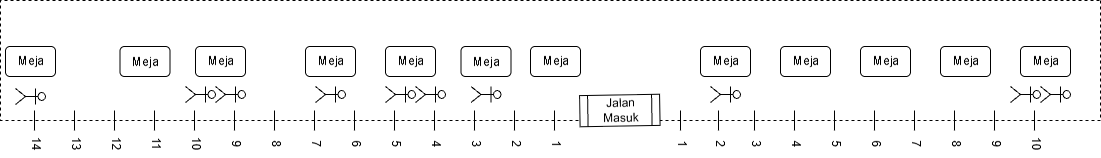

The diagram above was exported from draw.io. Its source (the exported page's mxGraphModel, read from the mxfile embedded in the PNG):
<mxGraphModel dx="868" dy="468" grid="1" gridSize="10" guides="1" tooltips="1" connect="1" arrows="1" fold="1" page="1" pageScale="1" pageWidth="827" pageHeight="1169" math="0" shadow="0">
  <root>
    <mxCell id="0" />
    <mxCell id="1" parent="0" />
    <mxCell id="7fThArK_Ghyf08Yeum-c-1" value="" style="rounded=0;whiteSpace=wrap;html=1;dashed=1;" vertex="1" parent="1">
      <mxGeometry x="210" width="120" height="1100" as="geometry" />
    </mxCell>
    <mxCell id="7fThArK_Ghyf08Yeum-c-2" value="Jalan Masuk" style="shape=process;whiteSpace=wrap;html=1;backgroundOutline=1;rotation=-91;" vertex="1" parent="1">
      <mxGeometry x="280" y="465.09" width="80" height="31.16" as="geometry" />
    </mxCell>
    <mxCell id="7fThArK_Ghyf08Yeum-c-3" value="Meja" style="rounded=1;whiteSpace=wrap;html=1;rotation=-90;" vertex="1" parent="1">
      <mxGeometry x="246" y="360" width="50" height="30" as="geometry" />
    </mxCell>
    <mxCell id="7fThArK_Ghyf08Yeum-c-4" value="Meja" style="rounded=1;whiteSpace=wrap;html=1;rotation=-90;" vertex="1" parent="1">
      <mxGeometry x="246" y="280" width="50" height="30" as="geometry" />
    </mxCell>
    <mxCell id="7fThArK_Ghyf08Yeum-c-5" value="Meja" style="rounded=1;whiteSpace=wrap;html=1;rotation=-90;" vertex="1" parent="1">
      <mxGeometry x="246" y="200" width="50" height="30" as="geometry" />
    </mxCell>
    <mxCell id="7fThArK_Ghyf08Yeum-c-6" value="Meja" style="rounded=1;whiteSpace=wrap;html=1;rotation=-90;" vertex="1" parent="1">
      <mxGeometry x="246" y="120" width="50" height="30" as="geometry" />
    </mxCell>
    <mxCell id="7fThArK_Ghyf08Yeum-c-7" value="Meja" style="rounded=1;whiteSpace=wrap;html=1;rotation=-90;" vertex="1" parent="1">
      <mxGeometry x="246" y="40" width="50" height="30" as="geometry" />
    </mxCell>
    <mxCell id="7fThArK_Ghyf08Yeum-c-8" value="Meja" style="rounded=1;whiteSpace=wrap;html=1;rotation=-90;" vertex="1" parent="1">
      <mxGeometry x="246" y="530" width="50" height="30" as="geometry" />
    </mxCell>
    <mxCell id="7fThArK_Ghyf08Yeum-c-9" value="Meja" style="rounded=1;whiteSpace=wrap;html=1;rotation=-90;" vertex="1" parent="1">
      <mxGeometry x="246" y="599.5" width="50" height="30" as="geometry" />
    </mxCell>
    <mxCell id="7fThArK_Ghyf08Yeum-c-10" value="Meja" style="rounded=1;whiteSpace=wrap;html=1;rotation=-90;" vertex="1" parent="1">
      <mxGeometry x="246" y="675" width="50" height="30" as="geometry" />
    </mxCell>
    <mxCell id="7fThArK_Ghyf08Yeum-c-14" value="Meja" style="rounded=1;whiteSpace=wrap;html=1;rotation=-90;" vertex="1" parent="1">
      <mxGeometry x="246" y="755" width="50" height="30" as="geometry" />
    </mxCell>
    <mxCell id="7fThArK_Ghyf08Yeum-c-15" value="Meja" style="rounded=1;whiteSpace=wrap;html=1;rotation=-90;" vertex="1" parent="1">
      <mxGeometry x="246" y="865" width="50" height="30" as="geometry" />
    </mxCell>
    <mxCell id="7fThArK_Ghyf08Yeum-c-16" value="Meja" style="rounded=1;whiteSpace=wrap;html=1;rotation=-90;" vertex="1" parent="1">
      <mxGeometry x="246" y="940.5" width="50" height="30" as="geometry" />
    </mxCell>
    <mxCell id="7fThArK_Ghyf08Yeum-c-17" value="" style="shape=umlActor;verticalLabelPosition=bottom;verticalAlign=top;html=1;outlineConnect=0;" vertex="1" parent="1">
      <mxGeometry x="296" y="599.5" width="16" height="30" as="geometry" />
    </mxCell>
    <mxCell id="7fThArK_Ghyf08Yeum-c-18" value="" style="shape=umlActor;verticalLabelPosition=bottom;verticalAlign=top;html=1;outlineConnect=0;" vertex="1" parent="1">
      <mxGeometry x="296" y="655" width="16" height="30" as="geometry" />
    </mxCell>
    <mxCell id="7fThArK_Ghyf08Yeum-c-20" value="" style="shape=umlActor;verticalLabelPosition=bottom;verticalAlign=top;html=1;outlineConnect=0;" vertex="1" parent="1">
      <mxGeometry x="296" y="685" width="16" height="30" as="geometry" />
    </mxCell>
    <mxCell id="7fThArK_Ghyf08Yeum-c-21" value="" style="shape=umlActor;verticalLabelPosition=bottom;verticalAlign=top;html=1;outlineConnect=0;" vertex="1" parent="1">
      <mxGeometry x="296" y="755" width="16" height="30" as="geometry" />
    </mxCell>
    <mxCell id="7fThArK_Ghyf08Yeum-c-22" value="" style="shape=umlActor;verticalLabelPosition=bottom;verticalAlign=top;html=1;outlineConnect=0;" vertex="1" parent="1">
      <mxGeometry x="296" y="855" width="16" height="30" as="geometry" />
    </mxCell>
    <mxCell id="7fThArK_Ghyf08Yeum-c-23" value="" style="shape=umlActor;verticalLabelPosition=bottom;verticalAlign=top;html=1;outlineConnect=0;" vertex="1" parent="1">
      <mxGeometry x="296" y="885" width="16" height="30" as="geometry" />
    </mxCell>
    <mxCell id="7fThArK_Ghyf08Yeum-c-24" value="" style="shape=umlActor;verticalLabelPosition=bottom;verticalAlign=top;html=1;outlineConnect=0;" vertex="1" parent="1">
      <mxGeometry x="298" y="1055" width="16" height="30" as="geometry" />
    </mxCell>
    <mxCell id="7fThArK_Ghyf08Yeum-c-25" value="Meja" style="rounded=1;whiteSpace=wrap;html=1;rotation=-90;" vertex="1" parent="1">
      <mxGeometry x="246" y="1055" width="50" height="30" as="geometry" />
    </mxCell>
    <mxCell id="7fThArK_Ghyf08Yeum-c-26" value="" style="shape=umlActor;verticalLabelPosition=bottom;verticalAlign=top;html=1;outlineConnect=0;" vertex="1" parent="1">
      <mxGeometry x="296" y="360" width="16" height="30" as="geometry" />
    </mxCell>
    <mxCell id="7fThArK_Ghyf08Yeum-c-27" value="" style="shape=umlActor;verticalLabelPosition=bottom;verticalAlign=top;html=1;outlineConnect=0;" vertex="1" parent="1">
      <mxGeometry x="296" y="60" width="16" height="30" as="geometry" />
    </mxCell>
    <mxCell id="7fThArK_Ghyf08Yeum-c-28" value="" style="shape=umlActor;verticalLabelPosition=bottom;verticalAlign=top;html=1;outlineConnect=0;" vertex="1" parent="1">
      <mxGeometry x="296" y="30" width="16" height="30" as="geometry" />
    </mxCell>
    <mxCell id="7fThArK_Ghyf08Yeum-c-36" value="" style="group" vertex="1" connectable="0" parent="1">
      <mxGeometry x="320" y="404" width="47" height="30" as="geometry" />
    </mxCell>
    <mxCell id="7fThArK_Ghyf08Yeum-c-31" value="" style="endArrow=none;html=1;rounded=0;" edge="1" parent="7fThArK_Ghyf08Yeum-c-36">
      <mxGeometry width="50" height="50" relative="1" as="geometry">
        <mxPoint y="16" as="sourcePoint" />
        <mxPoint x="20" y="16" as="targetPoint" />
      </mxGeometry>
    </mxCell>
    <mxCell id="7fThArK_Ghyf08Yeum-c-32" value="1" style="text;html=1;whiteSpace=wrap;strokeColor=none;fillColor=none;align=center;verticalAlign=middle;rounded=0;" vertex="1" parent="7fThArK_Ghyf08Yeum-c-36">
      <mxGeometry x="20" width="27" height="30" as="geometry" />
    </mxCell>
    <mxCell id="7fThArK_Ghyf08Yeum-c-37" value="" style="group" vertex="1" connectable="0" parent="1">
      <mxGeometry x="320" y="366" width="47" height="30" as="geometry" />
    </mxCell>
    <mxCell id="7fThArK_Ghyf08Yeum-c-38" value="" style="endArrow=none;html=1;rounded=0;" edge="1" parent="7fThArK_Ghyf08Yeum-c-37">
      <mxGeometry width="50" height="50" relative="1" as="geometry">
        <mxPoint y="16" as="sourcePoint" />
        <mxPoint x="20" y="16" as="targetPoint" />
      </mxGeometry>
    </mxCell>
    <mxCell id="7fThArK_Ghyf08Yeum-c-39" value="2" style="text;html=1;whiteSpace=wrap;strokeColor=none;fillColor=none;align=center;verticalAlign=middle;rounded=0;" vertex="1" parent="7fThArK_Ghyf08Yeum-c-37">
      <mxGeometry x="20" width="27" height="30" as="geometry" />
    </mxCell>
    <mxCell id="7fThArK_Ghyf08Yeum-c-40" value="" style="group" vertex="1" connectable="0" parent="1">
      <mxGeometry x="320" y="330" width="47" height="30" as="geometry" />
    </mxCell>
    <mxCell id="7fThArK_Ghyf08Yeum-c-41" value="" style="endArrow=none;html=1;rounded=0;" edge="1" parent="7fThArK_Ghyf08Yeum-c-40">
      <mxGeometry width="50" height="50" relative="1" as="geometry">
        <mxPoint y="16" as="sourcePoint" />
        <mxPoint x="20" y="16" as="targetPoint" />
      </mxGeometry>
    </mxCell>
    <mxCell id="7fThArK_Ghyf08Yeum-c-42" value="3" style="text;html=1;whiteSpace=wrap;strokeColor=none;fillColor=none;align=center;verticalAlign=middle;rounded=0;" vertex="1" parent="7fThArK_Ghyf08Yeum-c-40">
      <mxGeometry x="20" width="27" height="30" as="geometry" />
    </mxCell>
    <mxCell id="7fThArK_Ghyf08Yeum-c-43" value="" style="group" vertex="1" connectable="0" parent="1">
      <mxGeometry x="320" y="290" width="47" height="30" as="geometry" />
    </mxCell>
    <mxCell id="7fThArK_Ghyf08Yeum-c-44" value="" style="endArrow=none;html=1;rounded=0;" edge="1" parent="7fThArK_Ghyf08Yeum-c-43">
      <mxGeometry width="50" height="50" relative="1" as="geometry">
        <mxPoint y="16" as="sourcePoint" />
        <mxPoint x="20" y="16" as="targetPoint" />
      </mxGeometry>
    </mxCell>
    <mxCell id="7fThArK_Ghyf08Yeum-c-45" value="4" style="text;html=1;whiteSpace=wrap;strokeColor=none;fillColor=none;align=center;verticalAlign=middle;rounded=0;" vertex="1" parent="7fThArK_Ghyf08Yeum-c-43">
      <mxGeometry x="20" width="27" height="30" as="geometry" />
    </mxCell>
    <mxCell id="7fThArK_Ghyf08Yeum-c-46" value="" style="group" vertex="1" connectable="0" parent="1">
      <mxGeometry x="320" y="250" width="47" height="30" as="geometry" />
    </mxCell>
    <mxCell id="7fThArK_Ghyf08Yeum-c-47" value="" style="endArrow=none;html=1;rounded=0;" edge="1" parent="7fThArK_Ghyf08Yeum-c-46">
      <mxGeometry width="50" height="50" relative="1" as="geometry">
        <mxPoint y="16" as="sourcePoint" />
        <mxPoint x="20" y="16" as="targetPoint" />
      </mxGeometry>
    </mxCell>
    <mxCell id="7fThArK_Ghyf08Yeum-c-48" value="5" style="text;html=1;whiteSpace=wrap;strokeColor=none;fillColor=none;align=center;verticalAlign=middle;rounded=0;" vertex="1" parent="7fThArK_Ghyf08Yeum-c-46">
      <mxGeometry x="20" width="27" height="30" as="geometry" />
    </mxCell>
    <mxCell id="7fThArK_Ghyf08Yeum-c-49" value="" style="group" vertex="1" connectable="0" parent="1">
      <mxGeometry x="320" y="210" width="47" height="30" as="geometry" />
    </mxCell>
    <mxCell id="7fThArK_Ghyf08Yeum-c-50" value="" style="endArrow=none;html=1;rounded=0;" edge="1" parent="7fThArK_Ghyf08Yeum-c-49">
      <mxGeometry width="50" height="50" relative="1" as="geometry">
        <mxPoint y="16" as="sourcePoint" />
        <mxPoint x="20" y="16" as="targetPoint" />
      </mxGeometry>
    </mxCell>
    <mxCell id="7fThArK_Ghyf08Yeum-c-51" value="6" style="text;html=1;whiteSpace=wrap;strokeColor=none;fillColor=none;align=center;verticalAlign=middle;rounded=0;" vertex="1" parent="7fThArK_Ghyf08Yeum-c-49">
      <mxGeometry x="20" width="27" height="30" as="geometry" />
    </mxCell>
    <mxCell id="7fThArK_Ghyf08Yeum-c-55" value="" style="group" vertex="1" connectable="0" parent="1">
      <mxGeometry x="320" y="170" width="47" height="30" as="geometry" />
    </mxCell>
    <mxCell id="7fThArK_Ghyf08Yeum-c-56" value="" style="endArrow=none;html=1;rounded=0;" edge="1" parent="7fThArK_Ghyf08Yeum-c-55">
      <mxGeometry width="50" height="50" relative="1" as="geometry">
        <mxPoint y="16" as="sourcePoint" />
        <mxPoint x="20" y="16" as="targetPoint" />
      </mxGeometry>
    </mxCell>
    <mxCell id="7fThArK_Ghyf08Yeum-c-57" value="7" style="text;html=1;whiteSpace=wrap;strokeColor=none;fillColor=none;align=center;verticalAlign=middle;rounded=0;" vertex="1" parent="7fThArK_Ghyf08Yeum-c-55">
      <mxGeometry x="20" width="27" height="30" as="geometry" />
    </mxCell>
    <mxCell id="7fThArK_Ghyf08Yeum-c-58" value="" style="group" vertex="1" connectable="0" parent="1">
      <mxGeometry x="320" y="130" width="47" height="30" as="geometry" />
    </mxCell>
    <mxCell id="7fThArK_Ghyf08Yeum-c-59" value="" style="endArrow=none;html=1;rounded=0;" edge="1" parent="7fThArK_Ghyf08Yeum-c-58">
      <mxGeometry width="50" height="50" relative="1" as="geometry">
        <mxPoint y="16" as="sourcePoint" />
        <mxPoint x="20" y="16" as="targetPoint" />
      </mxGeometry>
    </mxCell>
    <mxCell id="7fThArK_Ghyf08Yeum-c-60" value="8" style="text;html=1;whiteSpace=wrap;strokeColor=none;fillColor=none;align=center;verticalAlign=middle;rounded=0;" vertex="1" parent="7fThArK_Ghyf08Yeum-c-58">
      <mxGeometry x="20" width="27" height="30" as="geometry" />
    </mxCell>
    <mxCell id="7fThArK_Ghyf08Yeum-c-61" value="" style="group" vertex="1" connectable="0" parent="1">
      <mxGeometry x="320" y="90" width="47" height="30" as="geometry" />
    </mxCell>
    <mxCell id="7fThArK_Ghyf08Yeum-c-62" value="" style="endArrow=none;html=1;rounded=0;" edge="1" parent="7fThArK_Ghyf08Yeum-c-61">
      <mxGeometry width="50" height="50" relative="1" as="geometry">
        <mxPoint y="16" as="sourcePoint" />
        <mxPoint x="20" y="16" as="targetPoint" />
      </mxGeometry>
    </mxCell>
    <mxCell id="7fThArK_Ghyf08Yeum-c-63" value="9" style="text;html=1;whiteSpace=wrap;strokeColor=none;fillColor=none;align=center;verticalAlign=middle;rounded=0;" vertex="1" parent="7fThArK_Ghyf08Yeum-c-61">
      <mxGeometry x="20" width="27" height="30" as="geometry" />
    </mxCell>
    <mxCell id="7fThArK_Ghyf08Yeum-c-64" value="" style="group" vertex="1" connectable="0" parent="1">
      <mxGeometry x="320" y="50" width="47" height="30" as="geometry" />
    </mxCell>
    <mxCell id="7fThArK_Ghyf08Yeum-c-65" value="" style="endArrow=none;html=1;rounded=0;" edge="1" parent="7fThArK_Ghyf08Yeum-c-64">
      <mxGeometry width="50" height="50" relative="1" as="geometry">
        <mxPoint y="16" as="sourcePoint" />
        <mxPoint x="20" y="16" as="targetPoint" />
      </mxGeometry>
    </mxCell>
    <mxCell id="7fThArK_Ghyf08Yeum-c-66" value="10" style="text;html=1;whiteSpace=wrap;strokeColor=none;fillColor=none;align=center;verticalAlign=middle;rounded=0;" vertex="1" parent="7fThArK_Ghyf08Yeum-c-64">
      <mxGeometry x="20" width="27" height="30" as="geometry" />
    </mxCell>
    <mxCell id="7fThArK_Ghyf08Yeum-c-67" value="" style="group" vertex="1" connectable="0" parent="1">
      <mxGeometry x="320" y="530" width="47" height="30" as="geometry" />
    </mxCell>
    <mxCell id="7fThArK_Ghyf08Yeum-c-68" value="" style="endArrow=none;html=1;rounded=0;" edge="1" parent="7fThArK_Ghyf08Yeum-c-67">
      <mxGeometry width="50" height="50" relative="1" as="geometry">
        <mxPoint y="16" as="sourcePoint" />
        <mxPoint x="20" y="16" as="targetPoint" />
      </mxGeometry>
    </mxCell>
    <mxCell id="7fThArK_Ghyf08Yeum-c-69" value="1" style="text;html=1;whiteSpace=wrap;strokeColor=none;fillColor=none;align=center;verticalAlign=middle;rounded=0;" vertex="1" parent="7fThArK_Ghyf08Yeum-c-67">
      <mxGeometry x="20" width="27" height="30" as="geometry" />
    </mxCell>
    <mxCell id="7fThArK_Ghyf08Yeum-c-70" value="" style="group" vertex="1" connectable="0" parent="1">
      <mxGeometry x="320" y="570" width="47" height="30" as="geometry" />
    </mxCell>
    <mxCell id="7fThArK_Ghyf08Yeum-c-71" value="" style="endArrow=none;html=1;rounded=0;" edge="1" parent="7fThArK_Ghyf08Yeum-c-70">
      <mxGeometry width="50" height="50" relative="1" as="geometry">
        <mxPoint y="16" as="sourcePoint" />
        <mxPoint x="20" y="16" as="targetPoint" />
      </mxGeometry>
    </mxCell>
    <mxCell id="7fThArK_Ghyf08Yeum-c-72" value="2" style="text;html=1;whiteSpace=wrap;strokeColor=none;fillColor=none;align=center;verticalAlign=middle;rounded=0;" vertex="1" parent="7fThArK_Ghyf08Yeum-c-70">
      <mxGeometry x="20" width="27" height="30" as="geometry" />
    </mxCell>
    <mxCell id="7fThArK_Ghyf08Yeum-c-73" value="" style="group" vertex="1" connectable="0" parent="1">
      <mxGeometry x="320" y="610" width="47" height="30" as="geometry" />
    </mxCell>
    <mxCell id="7fThArK_Ghyf08Yeum-c-74" value="" style="endArrow=none;html=1;rounded=0;" edge="1" parent="7fThArK_Ghyf08Yeum-c-73">
      <mxGeometry width="50" height="50" relative="1" as="geometry">
        <mxPoint y="16" as="sourcePoint" />
        <mxPoint x="20" y="16" as="targetPoint" />
      </mxGeometry>
    </mxCell>
    <mxCell id="7fThArK_Ghyf08Yeum-c-75" value="3" style="text;html=1;whiteSpace=wrap;strokeColor=none;fillColor=none;align=center;verticalAlign=middle;rounded=0;" vertex="1" parent="7fThArK_Ghyf08Yeum-c-73">
      <mxGeometry x="20" width="27" height="30" as="geometry" />
    </mxCell>
    <mxCell id="7fThArK_Ghyf08Yeum-c-76" value="" style="group" vertex="1" connectable="0" parent="1">
      <mxGeometry x="320" y="650" width="47" height="30" as="geometry" />
    </mxCell>
    <mxCell id="7fThArK_Ghyf08Yeum-c-77" value="" style="endArrow=none;html=1;rounded=0;" edge="1" parent="7fThArK_Ghyf08Yeum-c-76">
      <mxGeometry width="50" height="50" relative="1" as="geometry">
        <mxPoint y="16" as="sourcePoint" />
        <mxPoint x="20" y="16" as="targetPoint" />
      </mxGeometry>
    </mxCell>
    <mxCell id="7fThArK_Ghyf08Yeum-c-78" value="4" style="text;html=1;whiteSpace=wrap;strokeColor=none;fillColor=none;align=center;verticalAlign=middle;rounded=0;" vertex="1" parent="7fThArK_Ghyf08Yeum-c-76">
      <mxGeometry x="20" width="27" height="30" as="geometry" />
    </mxCell>
    <mxCell id="7fThArK_Ghyf08Yeum-c-79" value="" style="group" vertex="1" connectable="0" parent="1">
      <mxGeometry x="320" y="690" width="47" height="30" as="geometry" />
    </mxCell>
    <mxCell id="7fThArK_Ghyf08Yeum-c-80" value="" style="endArrow=none;html=1;rounded=0;" edge="1" parent="7fThArK_Ghyf08Yeum-c-79">
      <mxGeometry width="50" height="50" relative="1" as="geometry">
        <mxPoint y="16" as="sourcePoint" />
        <mxPoint x="20" y="16" as="targetPoint" />
      </mxGeometry>
    </mxCell>
    <mxCell id="7fThArK_Ghyf08Yeum-c-81" value="5" style="text;html=1;whiteSpace=wrap;strokeColor=none;fillColor=none;align=center;verticalAlign=middle;rounded=0;" vertex="1" parent="7fThArK_Ghyf08Yeum-c-79">
      <mxGeometry x="20" width="27" height="30" as="geometry" />
    </mxCell>
    <mxCell id="7fThArK_Ghyf08Yeum-c-82" value="" style="group" vertex="1" connectable="0" parent="1">
      <mxGeometry x="320" y="730" width="47" height="30" as="geometry" />
    </mxCell>
    <mxCell id="7fThArK_Ghyf08Yeum-c-83" value="" style="endArrow=none;html=1;rounded=0;" edge="1" parent="7fThArK_Ghyf08Yeum-c-82">
      <mxGeometry width="50" height="50" relative="1" as="geometry">
        <mxPoint y="16" as="sourcePoint" />
        <mxPoint x="20" y="16" as="targetPoint" />
      </mxGeometry>
    </mxCell>
    <mxCell id="7fThArK_Ghyf08Yeum-c-84" value="6" style="text;html=1;whiteSpace=wrap;strokeColor=none;fillColor=none;align=center;verticalAlign=middle;rounded=0;" vertex="1" parent="7fThArK_Ghyf08Yeum-c-82">
      <mxGeometry x="20" width="27" height="30" as="geometry" />
    </mxCell>
    <mxCell id="7fThArK_Ghyf08Yeum-c-85" value="" style="group" vertex="1" connectable="0" parent="1">
      <mxGeometry x="320" y="770" width="47" height="30" as="geometry" />
    </mxCell>
    <mxCell id="7fThArK_Ghyf08Yeum-c-86" value="" style="endArrow=none;html=1;rounded=0;" edge="1" parent="7fThArK_Ghyf08Yeum-c-85">
      <mxGeometry width="50" height="50" relative="1" as="geometry">
        <mxPoint y="16" as="sourcePoint" />
        <mxPoint x="20" y="16" as="targetPoint" />
      </mxGeometry>
    </mxCell>
    <mxCell id="7fThArK_Ghyf08Yeum-c-87" value="7" style="text;html=1;whiteSpace=wrap;strokeColor=none;fillColor=none;align=center;verticalAlign=middle;rounded=0;" vertex="1" parent="7fThArK_Ghyf08Yeum-c-85">
      <mxGeometry x="20" width="27" height="30" as="geometry" />
    </mxCell>
    <mxCell id="7fThArK_Ghyf08Yeum-c-88" value="" style="group" vertex="1" connectable="0" parent="1">
      <mxGeometry x="320" y="810" width="47" height="30" as="geometry" />
    </mxCell>
    <mxCell id="7fThArK_Ghyf08Yeum-c-89" value="" style="endArrow=none;html=1;rounded=0;" edge="1" parent="7fThArK_Ghyf08Yeum-c-88">
      <mxGeometry width="50" height="50" relative="1" as="geometry">
        <mxPoint y="16" as="sourcePoint" />
        <mxPoint x="20" y="16" as="targetPoint" />
      </mxGeometry>
    </mxCell>
    <mxCell id="7fThArK_Ghyf08Yeum-c-90" value="8" style="text;html=1;whiteSpace=wrap;strokeColor=none;fillColor=none;align=center;verticalAlign=middle;rounded=0;" vertex="1" parent="7fThArK_Ghyf08Yeum-c-88">
      <mxGeometry x="20" width="27" height="30" as="geometry" />
    </mxCell>
    <mxCell id="7fThArK_Ghyf08Yeum-c-93" value="" style="group" vertex="1" connectable="0" parent="1">
      <mxGeometry x="320" y="850" width="47" height="30" as="geometry" />
    </mxCell>
    <mxCell id="7fThArK_Ghyf08Yeum-c-94" value="" style="endArrow=none;html=1;rounded=0;" edge="1" parent="7fThArK_Ghyf08Yeum-c-93">
      <mxGeometry width="50" height="50" relative="1" as="geometry">
        <mxPoint y="16" as="sourcePoint" />
        <mxPoint x="20" y="16" as="targetPoint" />
      </mxGeometry>
    </mxCell>
    <mxCell id="7fThArK_Ghyf08Yeum-c-95" value="9" style="text;html=1;whiteSpace=wrap;strokeColor=none;fillColor=none;align=center;verticalAlign=middle;rounded=0;" vertex="1" parent="7fThArK_Ghyf08Yeum-c-93">
      <mxGeometry x="20" width="27" height="30" as="geometry" />
    </mxCell>
    <mxCell id="7fThArK_Ghyf08Yeum-c-96" value="" style="group" vertex="1" connectable="0" parent="1">
      <mxGeometry x="320" y="890" width="47" height="30" as="geometry" />
    </mxCell>
    <mxCell id="7fThArK_Ghyf08Yeum-c-97" value="" style="endArrow=none;html=1;rounded=0;" edge="1" parent="7fThArK_Ghyf08Yeum-c-96">
      <mxGeometry width="50" height="50" relative="1" as="geometry">
        <mxPoint y="16" as="sourcePoint" />
        <mxPoint x="20" y="16" as="targetPoint" />
      </mxGeometry>
    </mxCell>
    <mxCell id="7fThArK_Ghyf08Yeum-c-98" value="10" style="text;html=1;whiteSpace=wrap;strokeColor=none;fillColor=none;align=center;verticalAlign=middle;rounded=0;" vertex="1" parent="7fThArK_Ghyf08Yeum-c-96">
      <mxGeometry x="20" width="27" height="30" as="geometry" />
    </mxCell>
    <mxCell id="7fThArK_Ghyf08Yeum-c-99" value="" style="group" vertex="1" connectable="0" parent="1">
      <mxGeometry x="320" y="930" width="47" height="30" as="geometry" />
    </mxCell>
    <mxCell id="7fThArK_Ghyf08Yeum-c-100" value="" style="endArrow=none;html=1;rounded=0;" edge="1" parent="7fThArK_Ghyf08Yeum-c-99">
      <mxGeometry width="50" height="50" relative="1" as="geometry">
        <mxPoint y="16" as="sourcePoint" />
        <mxPoint x="20" y="16" as="targetPoint" />
      </mxGeometry>
    </mxCell>
    <mxCell id="7fThArK_Ghyf08Yeum-c-101" value="11" style="text;html=1;whiteSpace=wrap;strokeColor=none;fillColor=none;align=center;verticalAlign=middle;rounded=0;" vertex="1" parent="7fThArK_Ghyf08Yeum-c-99">
      <mxGeometry x="20" width="27" height="30" as="geometry" />
    </mxCell>
    <mxCell id="7fThArK_Ghyf08Yeum-c-102" value="" style="group" vertex="1" connectable="0" parent="1">
      <mxGeometry x="320" y="970" width="47" height="30" as="geometry" />
    </mxCell>
    <mxCell id="7fThArK_Ghyf08Yeum-c-103" value="" style="endArrow=none;html=1;rounded=0;" edge="1" parent="7fThArK_Ghyf08Yeum-c-102">
      <mxGeometry width="50" height="50" relative="1" as="geometry">
        <mxPoint y="16" as="sourcePoint" />
        <mxPoint x="20" y="16" as="targetPoint" />
      </mxGeometry>
    </mxCell>
    <mxCell id="7fThArK_Ghyf08Yeum-c-104" value="12" style="text;html=1;whiteSpace=wrap;strokeColor=none;fillColor=none;align=center;verticalAlign=middle;rounded=0;" vertex="1" parent="7fThArK_Ghyf08Yeum-c-102">
      <mxGeometry x="20" width="27" height="30" as="geometry" />
    </mxCell>
    <mxCell id="7fThArK_Ghyf08Yeum-c-105" value="" style="group" vertex="1" connectable="0" parent="1">
      <mxGeometry x="320" y="1010" width="47" height="30" as="geometry" />
    </mxCell>
    <mxCell id="7fThArK_Ghyf08Yeum-c-106" value="" style="endArrow=none;html=1;rounded=0;" edge="1" parent="7fThArK_Ghyf08Yeum-c-105">
      <mxGeometry width="50" height="50" relative="1" as="geometry">
        <mxPoint y="16" as="sourcePoint" />
        <mxPoint x="20" y="16" as="targetPoint" />
      </mxGeometry>
    </mxCell>
    <mxCell id="7fThArK_Ghyf08Yeum-c-107" value="13" style="text;html=1;whiteSpace=wrap;strokeColor=none;fillColor=none;align=center;verticalAlign=middle;rounded=0;" vertex="1" parent="7fThArK_Ghyf08Yeum-c-105">
      <mxGeometry x="20" width="27" height="30" as="geometry" />
    </mxCell>
    <mxCell id="7fThArK_Ghyf08Yeum-c-108" value="" style="group" vertex="1" connectable="0" parent="1">
      <mxGeometry x="320" y="1050" width="47" height="30" as="geometry" />
    </mxCell>
    <mxCell id="7fThArK_Ghyf08Yeum-c-109" value="" style="endArrow=none;html=1;rounded=0;" edge="1" parent="7fThArK_Ghyf08Yeum-c-108">
      <mxGeometry width="50" height="50" relative="1" as="geometry">
        <mxPoint y="16" as="sourcePoint" />
        <mxPoint x="20" y="16" as="targetPoint" />
      </mxGeometry>
    </mxCell>
    <mxCell id="7fThArK_Ghyf08Yeum-c-110" value="14" style="text;html=1;whiteSpace=wrap;strokeColor=none;fillColor=none;align=center;verticalAlign=middle;rounded=0;" vertex="1" parent="7fThArK_Ghyf08Yeum-c-108">
      <mxGeometry x="20" width="27" height="30" as="geometry" />
    </mxCell>
  </root>
</mxGraphModel>